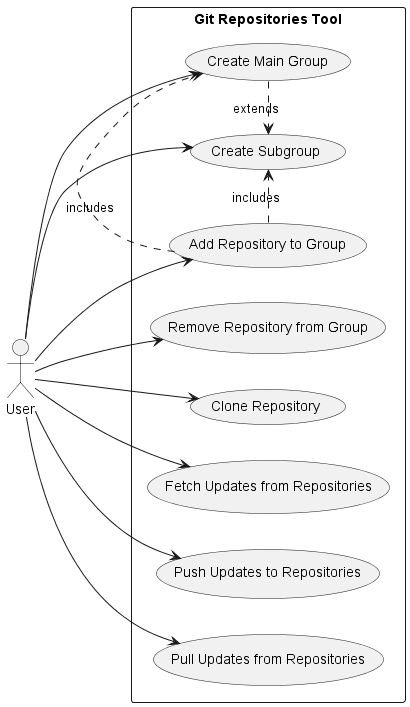

The diagram above was rendered by PlantUML. Its source (embedded in the PNG):
@startuml 1UseCase
left to right direction
skinparam packageStyle rectangle

actor User

package "Git Repositories Tool" {
    usecase "Create Main Group" as CMG
    usecase "Create Subgroup" as CSG
    usecase "Add Repository to Group" as ARG
    usecase "Remove Repository from Group" as RRG
    usecase "Clone Repository" as CR
    usecase "Fetch Updates from Repositories" as FUR
    usecase "Push Updates to Repositories" as PUR
    usecase "Pull Updates from Repositories" as PULLR
}

User --> CMG
User --> CSG
User --> ARG
User --> RRG
User --> CR
User --> FUR
User --> PUR
User --> PULLR

CMG .> CSG : extends
ARG .> CMG : includes
ARG .> CSG : includes

@enduml